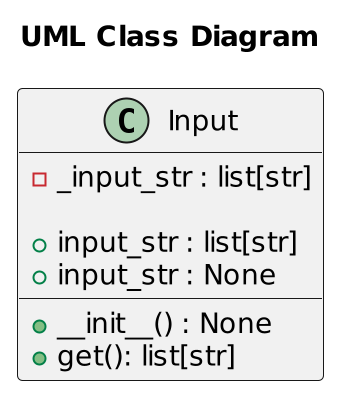

The diagram above was rendered by PlantUML. Its source (embedded in the PNG):
@startuml
scale 2
title "UML Class Diagram"
class Input {
    -_input_str : list[str]

    +__init__() : None
    +input_str : list[str]
    +input_str : None
    +get(): list[str]
}
@enduml